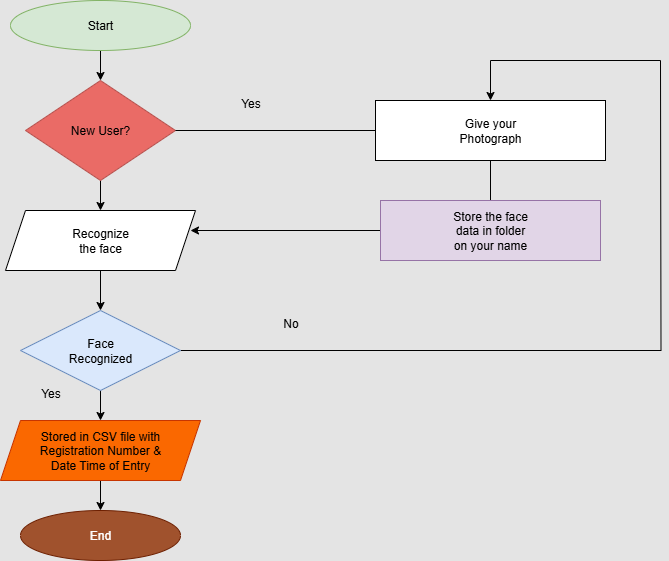

The diagram above was exported from draw.io. Its source (the exported page's mxGraphModel, read from the mxfile embedded in the PNG):
<mxGraphModel dx="1042" dy="562" grid="1" gridSize="10" guides="1" tooltips="1" connect="1" arrows="1" fold="1" page="1" pageScale="1" pageWidth="850" pageHeight="1100" background="light-dark(#E4E4E4,#FFFFFF)" math="0" shadow="0">
  <root>
    <mxCell id="0" />
    <mxCell id="1" parent="0" />
    <mxCell id="ro_J95RtZ2XcNOZGd-Bz-4" style="edgeStyle=orthogonalEdgeStyle;rounded=0;orthogonalLoop=1;jettySize=auto;html=1;exitX=0.5;exitY=1;exitDx=0;exitDy=0;" edge="1" parent="1">
      <mxGeometry relative="1" as="geometry">
        <mxPoint x="420" y="60" as="sourcePoint" />
        <mxPoint x="420" y="60" as="targetPoint" />
      </mxGeometry>
    </mxCell>
    <mxCell id="ro_J95RtZ2XcNOZGd-Bz-63" style="edgeStyle=none;rounded=0;orthogonalLoop=1;jettySize=auto;html=1;strokeColor=light-dark(#000000,#000000);entryX=0.5;entryY=0;entryDx=0;entryDy=0;" edge="1" parent="1" target="ro_J95RtZ2XcNOZGd-Bz-56">
      <mxGeometry relative="1" as="geometry">
        <mxPoint x="160" y="90" as="targetPoint" />
        <mxPoint x="160" y="60" as="sourcePoint" />
      </mxGeometry>
    </mxCell>
    <mxCell id="ro_J95RtZ2XcNOZGd-Bz-55" value="&lt;font style=&quot;color: light-dark(rgb(0, 0, 0), rgb(0, 0, 0));&quot;&gt;Start&lt;/font&gt;" style="ellipse;whiteSpace=wrap;html=1;fillColor=light-dark(#D5E8D4,#B9E0A5);strokeColor=#82b366;" vertex="1" parent="1">
      <mxGeometry x="70" y="20" width="180" height="50" as="geometry" />
    </mxCell>
    <mxCell id="ro_J95RtZ2XcNOZGd-Bz-64" style="edgeStyle=none;rounded=0;orthogonalLoop=1;jettySize=auto;html=1;exitX=0.5;exitY=1;exitDx=0;exitDy=0;entryX=0.5;entryY=0;entryDx=0;entryDy=0;strokeColor=light-dark(#000000,#000000);" edge="1" parent="1" source="ro_J95RtZ2XcNOZGd-Bz-56" target="ro_J95RtZ2XcNOZGd-Bz-57">
      <mxGeometry relative="1" as="geometry" />
    </mxCell>
    <mxCell id="ro_J95RtZ2XcNOZGd-Bz-56" value="&lt;font style=&quot;color: light-dark(rgb(0, 0, 0), rgb(0, 0, 0));&quot;&gt;New User?&lt;/font&gt;" style="rhombus;whiteSpace=wrap;html=1;fillColor=light-dark(#EA6B66,#990000);strokeColor=#b85450;gradientColor=light-dark(#EA6B66,#CC0000);" vertex="1" parent="1">
      <mxGeometry x="85" y="100" width="150" height="100" as="geometry" />
    </mxCell>
    <mxCell id="ro_J95RtZ2XcNOZGd-Bz-65" style="edgeStyle=none;rounded=0;orthogonalLoop=1;jettySize=auto;html=1;exitX=0.5;exitY=1;exitDx=0;exitDy=0;entryX=0.5;entryY=0;entryDx=0;entryDy=0;strokeColor=light-dark(#000000,#000000);" edge="1" parent="1" source="ro_J95RtZ2XcNOZGd-Bz-57" target="ro_J95RtZ2XcNOZGd-Bz-58">
      <mxGeometry relative="1" as="geometry" />
    </mxCell>
    <mxCell id="ro_J95RtZ2XcNOZGd-Bz-57" value="&lt;font style=&quot;color: light-dark(rgb(0, 0, 0), rgb(0, 0, 0));&quot;&gt;Recognize&lt;/font&gt;&lt;div&gt;&lt;font style=&quot;color: light-dark(rgb(0, 0, 0), rgb(0, 0, 0));&quot;&gt;the face&lt;/font&gt;&lt;/div&gt;" style="shape=parallelogram;perimeter=parallelogramPerimeter;whiteSpace=wrap;html=1;fixedSize=1;fillColor=light-dark(#FFFFFF,#99004D);" vertex="1" parent="1">
      <mxGeometry x="65" y="230" width="190" height="60" as="geometry" />
    </mxCell>
    <mxCell id="ro_J95RtZ2XcNOZGd-Bz-66" style="edgeStyle=none;rounded=0;orthogonalLoop=1;jettySize=auto;html=1;exitX=0.5;exitY=1;exitDx=0;exitDy=0;entryX=0.5;entryY=0;entryDx=0;entryDy=0;strokeColor=light-dark(#000000,#000000);" edge="1" parent="1" source="ro_J95RtZ2XcNOZGd-Bz-58" target="ro_J95RtZ2XcNOZGd-Bz-59">
      <mxGeometry relative="1" as="geometry" />
    </mxCell>
    <mxCell id="ro_J95RtZ2XcNOZGd-Bz-80" style="edgeStyle=orthogonalEdgeStyle;rounded=0;orthogonalLoop=1;jettySize=auto;html=1;exitX=1;exitY=0.5;exitDx=0;exitDy=0;endArrow=none;endFill=0;strokeColor=light-dark(#000000,#000000);" edge="1" parent="1" source="ro_J95RtZ2XcNOZGd-Bz-58">
      <mxGeometry relative="1" as="geometry">
        <mxPoint x="720" y="80" as="targetPoint" />
      </mxGeometry>
    </mxCell>
    <mxCell id="ro_J95RtZ2XcNOZGd-Bz-58" value="&lt;font style=&quot;color: light-dark(rgb(0, 0, 0), rgb(0, 0, 0));&quot;&gt;Face&lt;/font&gt;&lt;div&gt;&lt;font style=&quot;color: light-dark(rgb(0, 0, 0), rgb(0, 0, 0));&quot;&gt;Recognized&lt;/font&gt;&lt;/div&gt;" style="rhombus;whiteSpace=wrap;html=1;fillColor=light-dark(#DAE8FC,#99FFFF);strokeColor=#6c8ebf;" vertex="1" parent="1">
      <mxGeometry x="80" y="330" width="160" height="80" as="geometry" />
    </mxCell>
    <mxCell id="ro_J95RtZ2XcNOZGd-Bz-67" style="edgeStyle=none;rounded=0;orthogonalLoop=1;jettySize=auto;html=1;exitX=0.5;exitY=1;exitDx=0;exitDy=0;entryX=0.5;entryY=0;entryDx=0;entryDy=0;strokeColor=light-dark(#000000,#000000);" edge="1" parent="1" source="ro_J95RtZ2XcNOZGd-Bz-59" target="ro_J95RtZ2XcNOZGd-Bz-60">
      <mxGeometry relative="1" as="geometry" />
    </mxCell>
    <mxCell id="ro_J95RtZ2XcNOZGd-Bz-59" value="&lt;font style=&quot;color: light-dark(rgb(0, 0, 0), rgb(0, 0, 0));&quot;&gt;Stored in CSV file with&lt;/font&gt;&lt;div&gt;&lt;font style=&quot;color: light-dark(rgb(0, 0, 0), rgb(0, 0, 0));&quot;&gt;Registration Number &amp;amp;&lt;/font&gt;&lt;/div&gt;&lt;div&gt;&lt;font style=&quot;color: light-dark(rgb(0, 0, 0), rgb(0, 0, 0));&quot;&gt;Date Time of Entry&lt;/font&gt;&lt;/div&gt;" style="shape=parallelogram;perimeter=parallelogramPerimeter;whiteSpace=wrap;html=1;fixedSize=1;fillColor=#fa6800;fontColor=#000000;strokeColor=#C73500;" vertex="1" parent="1">
      <mxGeometry x="60" y="440" width="200" height="60" as="geometry" />
    </mxCell>
    <mxCell id="ro_J95RtZ2XcNOZGd-Bz-60" value="End" style="ellipse;whiteSpace=wrap;html=1;fillColor=light-dark(#A0522D,#FFCE9F);strokeColor=light-dark(#6D1F00,#FFCC99);fontColor=#ffffff;" vertex="1" parent="1">
      <mxGeometry x="80" y="530" width="160" height="50" as="geometry" />
    </mxCell>
    <mxCell id="ro_J95RtZ2XcNOZGd-Bz-76" style="edgeStyle=none;rounded=0;orthogonalLoop=1;jettySize=auto;html=1;exitX=0;exitY=0.5;exitDx=0;exitDy=0;strokeColor=light-dark(#000000,#000000);endArrow=none;endFill=0;entryX=1;entryY=0.5;entryDx=0;entryDy=0;" edge="1" parent="1" source="ro_J95RtZ2XcNOZGd-Bz-61" target="ro_J95RtZ2XcNOZGd-Bz-56">
      <mxGeometry relative="1" as="geometry">
        <mxPoint x="240" y="150" as="targetPoint" />
      </mxGeometry>
    </mxCell>
    <mxCell id="ro_J95RtZ2XcNOZGd-Bz-77" value="" style="edgeStyle=none;rounded=0;orthogonalLoop=1;jettySize=auto;html=1;strokeColor=light-dark(#000000,#000000);endArrow=none;endFill=0;exitX=0.5;exitY=1;exitDx=0;exitDy=0;entryX=0.5;entryY=0;entryDx=0;entryDy=0;" edge="1" parent="1" source="ro_J95RtZ2XcNOZGd-Bz-61" target="ro_J95RtZ2XcNOZGd-Bz-62">
      <mxGeometry relative="1" as="geometry" />
    </mxCell>
    <mxCell id="ro_J95RtZ2XcNOZGd-Bz-82" style="edgeStyle=orthogonalEdgeStyle;rounded=0;orthogonalLoop=1;jettySize=auto;html=1;exitX=0.5;exitY=0;exitDx=0;exitDy=0;strokeColor=light-dark(#000000,#000000);endArrow=none;endFill=0;startArrow=classic;startFill=1;" edge="1" parent="1" source="ro_J95RtZ2XcNOZGd-Bz-61">
      <mxGeometry relative="1" as="geometry">
        <mxPoint x="720" y="80" as="targetPoint" />
        <Array as="points">
          <mxPoint x="550" y="80" />
          <mxPoint x="721" y="80" />
        </Array>
      </mxGeometry>
    </mxCell>
    <mxCell id="ro_J95RtZ2XcNOZGd-Bz-61" value="&lt;font style=&quot;color: light-dark(rgb(0, 0, 0), rgb(0, 0, 0));&quot;&gt;Give your&lt;/font&gt;&lt;div&gt;&lt;font style=&quot;color: light-dark(rgb(0, 0, 0), rgb(0, 0, 0));&quot;&gt;Photograph&lt;/font&gt;&lt;/div&gt;" style="rounded=0;whiteSpace=wrap;html=1;fillColor=light-dark(#FFFFFF,#FFF4C3);" vertex="1" parent="1">
      <mxGeometry x="435" y="120" width="230" height="60" as="geometry" />
    </mxCell>
    <mxCell id="ro_J95RtZ2XcNOZGd-Bz-69" style="edgeStyle=none;rounded=0;orthogonalLoop=1;jettySize=auto;html=1;exitX=0;exitY=0.5;exitDx=0;exitDy=0;strokeColor=light-dark(#000000,#000000);" edge="1" parent="1" source="ro_J95RtZ2XcNOZGd-Bz-62">
      <mxGeometry relative="1" as="geometry">
        <mxPoint x="250" y="250" as="targetPoint" />
      </mxGeometry>
    </mxCell>
    <mxCell id="ro_J95RtZ2XcNOZGd-Bz-62" value="&lt;font style=&quot;color: light-dark(rgb(0, 0, 0), rgb(0, 0, 0));&quot;&gt;Store the face&lt;/font&gt;&lt;div&gt;&lt;font style=&quot;color: light-dark(rgb(0, 0, 0), rgb(0, 0, 0));&quot;&gt;data in folder&lt;/font&gt;&lt;/div&gt;&lt;div&gt;&lt;font style=&quot;color: light-dark(rgb(0, 0, 0), rgb(0, 0, 0));&quot;&gt;on your name&lt;/font&gt;&lt;/div&gt;" style="rounded=0;whiteSpace=wrap;html=1;fillColor=light-dark(#E1D5E7,#C3ABD0);strokeColor=#9673a6;" vertex="1" parent="1">
      <mxGeometry x="440" y="220" width="220" height="60" as="geometry" />
    </mxCell>
    <mxCell id="ro_J95RtZ2XcNOZGd-Bz-84" value="&lt;font style=&quot;color: light-dark(rgb(0, 0, 0), rgb(0, 0, 0));&quot;&gt;Yes&lt;/font&gt;" style="text;html=1;align=center;verticalAlign=middle;resizable=0;points=[];autosize=1;strokeColor=none;fillColor=none;" vertex="1" parent="1">
      <mxGeometry x="90" y="398" width="40" height="30" as="geometry" />
    </mxCell>
    <mxCell id="ro_J95RtZ2XcNOZGd-Bz-85" value="&lt;font style=&quot;color: light-dark(rgb(0, 0, 0), rgb(0, 0, 0));&quot;&gt;Yes&lt;/font&gt;" style="text;html=1;align=center;verticalAlign=middle;resizable=0;points=[];autosize=1;strokeColor=none;fillColor=none;" vertex="1" parent="1">
      <mxGeometry x="290" y="108" width="40" height="30" as="geometry" />
    </mxCell>
    <mxCell id="ro_J95RtZ2XcNOZGd-Bz-86" value="&lt;font style=&quot;color: light-dark(rgb(0, 0, 0), rgb(0, 0, 0));&quot;&gt;No&lt;/font&gt;" style="text;html=1;align=center;verticalAlign=middle;resizable=0;points=[];autosize=1;strokeColor=none;fillColor=none;" vertex="1" parent="1">
      <mxGeometry x="330" y="328" width="40" height="30" as="geometry" />
    </mxCell>
  </root>
</mxGraphModel>